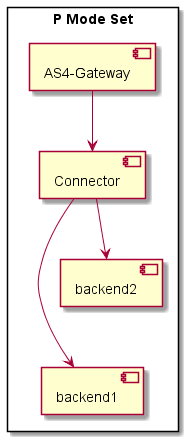

The diagram above was rendered by PlantUML. Its source (embedded in the PNG):
@startuml

rectangle pmode as "P Mode Set" {

  component AS4_Gateway as "AS4-Gateway"

  component connector as "Connector"

  component backend1

  component backend2
}

AS4_Gateway -down-> connector

connector -down-> backend1

connector -down-> backend2

backend2 -[hidden]- backend1


@enduml